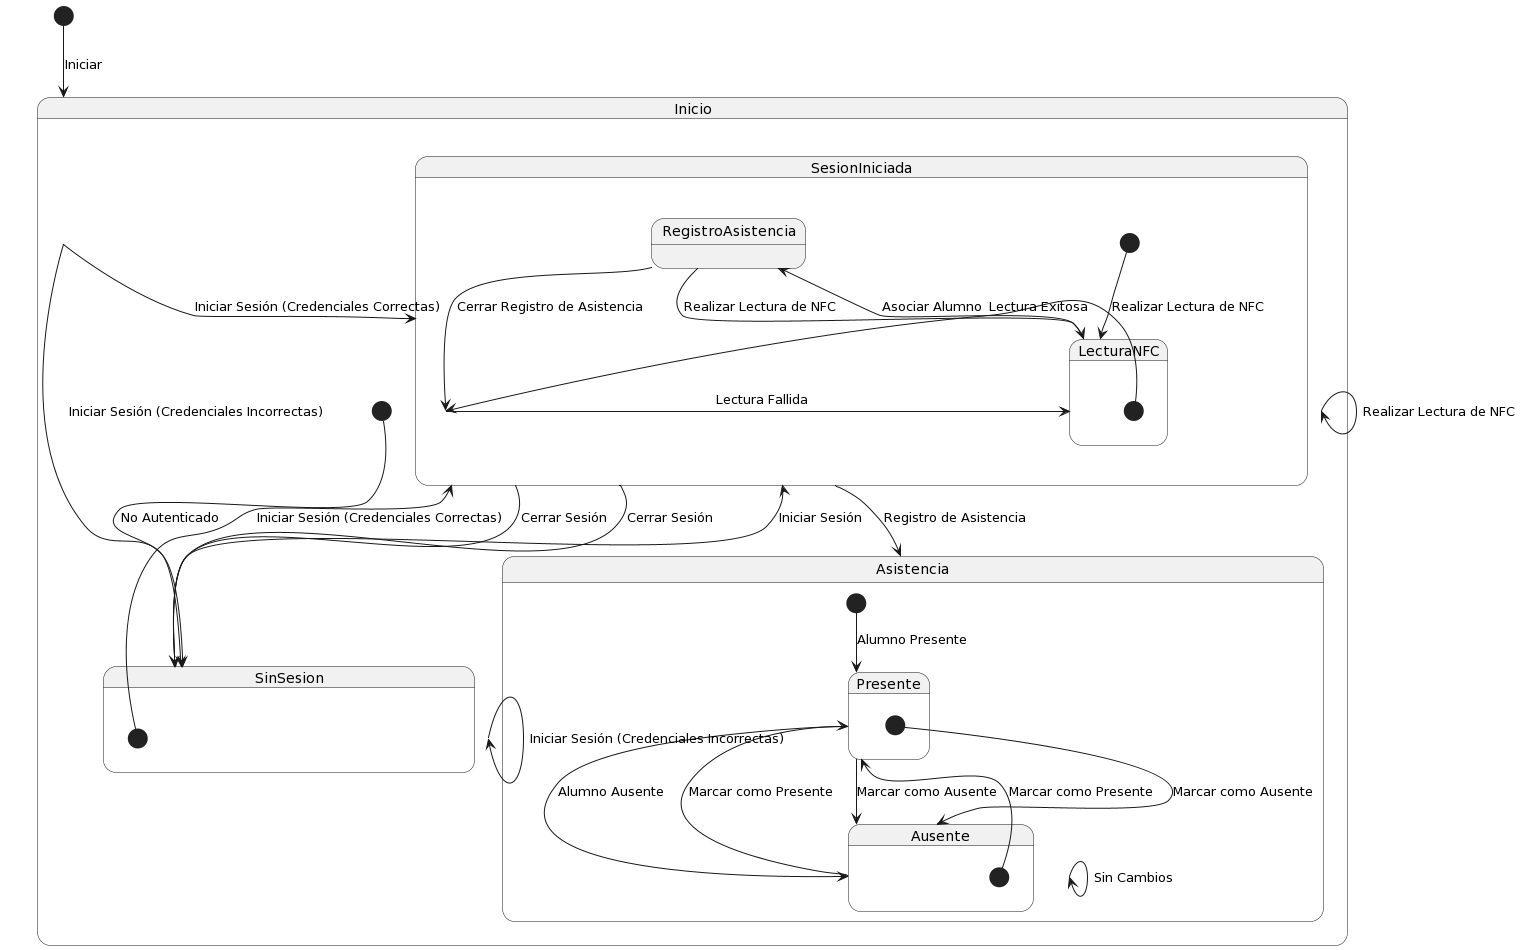

The diagram above was rendered by PlantUML. Its source (embedded in the PNG):
@startuml
[*] --> Inicio : Iniciar

state Inicio {
  [*] --> SinSesion : No Autenticado
  SinSesion --> SesionIniciada : Iniciar Sesión
  SesionIniciada --> SesionIniciada : Realizar Lectura de NFC
  SesionIniciada --> Asistencia : Registro de Asistencia
  SinSesion --> SinSesion : Iniciar Sesión (Credenciales Incorrectas)
  SesionIniciada --> SinSesion : Cerrar Sesión
}

state Asistencia {
  [*] --> Presente : Alumno Presente
  Presente --> Ausente : Alumno Ausente
  Ausente --> Presente : Marcar como Presente
  Presente --> Ausente : Marcar como Ausente
  Ausente --> Ausente : Sin Cambios
}

state SesionIniciada {
  [*] --> LecturaNFC : Realizar Lectura de NFC
  LecturaNFC --> RegistroAsistencia : Asociar Alumno
  RegistroAsistencia --> LecturaNFC : Realizar Lectura de NFC
  RegistroAsistencia --> SesionIniciada : Cerrar Registro de Asistencia
}

state SinSesion {
  [*] --> SesionIniciada : Iniciar Sesión (Credenciales Correctas)
  SesionIniciada --> SinSesion : Cerrar Sesión
}

state LecturaNFC {
  [*] --> SesionIniciada : Lectura Exitosa
  SesionIniciada --> LecturaNFC : Lectura Fallida
}

state Presente {
  [*] --> Ausente : Marcar como Ausente
}

state Ausente {
  [*] --> Presente : Marcar como Presente
}

Inicio --> SinSesion : Iniciar Sesión (Credenciales Incorrectas)
Inicio --> SesionIniciada : Iniciar Sesión (Credenciales Correctas)
@enduml